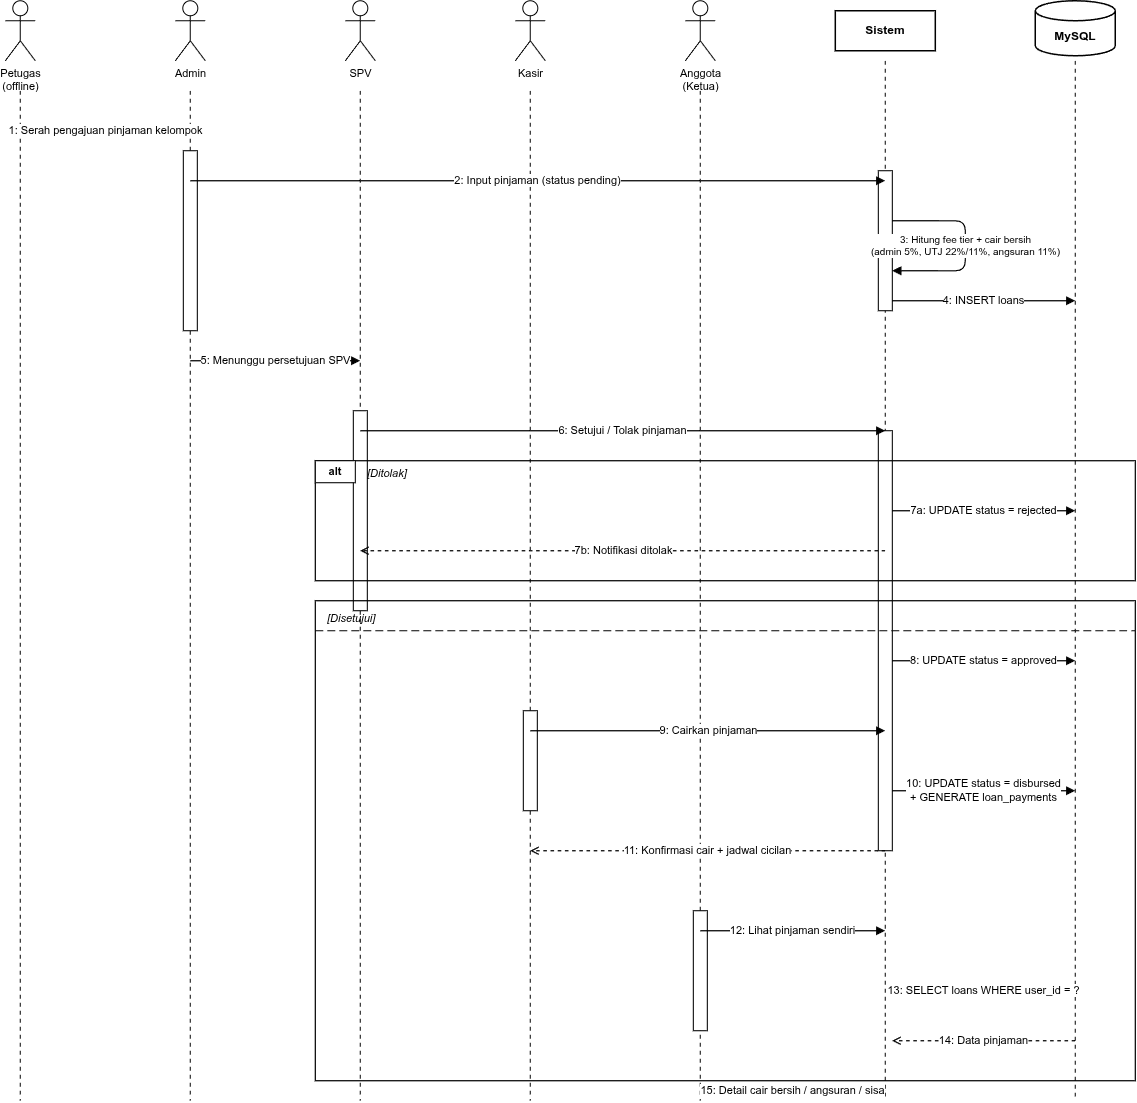

The diagram above was exported from draw.io. Its source (the exported page's mxGraphModel, read from the mxfile embedded in the PNG):
<mxGraphModel dx="1488" dy="961" grid="1" gridSize="10" guides="1" tooltips="1" connect="1" arrows="1" fold="1" page="1" pageScale="1" pageWidth="1400" pageHeight="1600" math="0" shadow="0">
  <root>
    <mxCell id="0" />
    <mxCell id="1" parent="0" />
    <mxCell id="h1" parent="1" style="shape=umlActor;verticalLabelPosition=bottom;verticalAlign=top;html=1;outlineConnect=0;fillColor=#ffffff;strokeColor=#000000;fontSize=11;fontColor=#000000;" value="Petugas&#10;(offline)" vertex="1">
      <mxGeometry height="60" width="30" x="90" y="70" as="geometry" />
    </mxCell>
    <mxCell id="h2" parent="1" style="shape=umlActor;verticalLabelPosition=bottom;verticalAlign=top;html=1;outlineConnect=0;fillColor=#ffffff;strokeColor=#000000;fontSize=11;fontColor=#000000;" value="Admin" vertex="1">
      <mxGeometry height="60" width="30" x="260" y="70" as="geometry" />
    </mxCell>
    <mxCell id="h3" parent="1" style="shape=umlActor;verticalLabelPosition=bottom;verticalAlign=top;html=1;outlineConnect=0;fillColor=#ffffff;strokeColor=#000000;fontSize=11;fontColor=#000000;" value="SPV" vertex="1">
      <mxGeometry height="60" width="30" x="430" y="70" as="geometry" />
    </mxCell>
    <mxCell id="h4" parent="1" style="shape=umlActor;verticalLabelPosition=bottom;verticalAlign=top;html=1;outlineConnect=0;fillColor=#ffffff;strokeColor=#000000;fontSize=11;fontColor=#000000;" value="Kasir" vertex="1">
      <mxGeometry height="60" width="30" x="600" y="70" as="geometry" />
    </mxCell>
    <mxCell id="h5" parent="1" style="shape=umlActor;verticalLabelPosition=bottom;verticalAlign=top;html=1;outlineConnect=0;fillColor=#ffffff;strokeColor=#000000;fontSize=11;fontColor=#000000;" value="Anggota&#10;(Ketua)" vertex="1">
      <mxGeometry height="60" width="30" x="770" y="70" as="geometry" />
    </mxCell>
    <mxCell id="h6" parent="1" style="rounded=0;whiteSpace=wrap;html=1;fillColor=#ffffff;strokeColor=#000000;strokeWidth=1.5;fontStyle=1;fontSize=12;fontColor=#000000;" value="Sistem" vertex="1">
      <mxGeometry height="40" width="100" x="920" y="80" as="geometry" />
    </mxCell>
    <mxCell id="h7" parent="1" style="shape=cylinder3;whiteSpace=wrap;html=1;boundedLbl=1;backgroundOutline=1;size=10;fillColor=#ffffff;strokeColor=#000000;strokeWidth=1.5;fontStyle=1;fontSize=12;fontColor=#000000;" value="MySQL" vertex="1">
      <mxGeometry height="55" width="80" x="1120" y="70" as="geometry" />
    </mxCell>
    <mxCell id="ll1" edge="1" parent="1" style="endArrow=none;dashed=1;html=1;dashPattern=4 4;strokeColor=#000000;strokeWidth=1;" value="">
      <mxGeometry height="50" relative="1" width="50" as="geometry">
        <mxPoint x="105" y="160" as="sourcePoint" />
        <mxPoint x="105" y="1170" as="targetPoint" />
      </mxGeometry>
    </mxCell>
    <mxCell id="ll2" edge="1" parent="1" style="endArrow=none;dashed=1;html=1;dashPattern=4 4;strokeColor=#000000;strokeWidth=1;" value="">
      <mxGeometry height="50" relative="1" width="50" as="geometry">
        <mxPoint x="275" y="160" as="sourcePoint" />
        <mxPoint x="275" y="1170" as="targetPoint" />
      </mxGeometry>
    </mxCell>
    <mxCell id="ll3" edge="1" parent="1" style="endArrow=none;dashed=1;html=1;dashPattern=4 4;strokeColor=#000000;strokeWidth=1;" value="">
      <mxGeometry height="50" relative="1" width="50" as="geometry">
        <mxPoint x="445" y="160" as="sourcePoint" />
        <mxPoint x="445" y="1170" as="targetPoint" />
      </mxGeometry>
    </mxCell>
    <mxCell id="ll4" edge="1" parent="1" style="endArrow=none;dashed=1;html=1;dashPattern=4 4;strokeColor=#000000;strokeWidth=1;" value="">
      <mxGeometry height="50" relative="1" width="50" as="geometry">
        <mxPoint x="615" y="160" as="sourcePoint" />
        <mxPoint x="615" y="1170" as="targetPoint" />
      </mxGeometry>
    </mxCell>
    <mxCell id="ll5" edge="1" parent="1" style="endArrow=none;dashed=1;html=1;dashPattern=4 4;strokeColor=#000000;strokeWidth=1;" value="">
      <mxGeometry height="50" relative="1" width="50" as="geometry">
        <mxPoint x="785" y="160" as="sourcePoint" />
        <mxPoint x="785" y="1170" as="targetPoint" />
      </mxGeometry>
    </mxCell>
    <mxCell id="ll6" edge="1" parent="1" style="endArrow=none;dashed=1;html=1;dashPattern=4 4;strokeColor=#000000;strokeWidth=1;" value="">
      <mxGeometry height="50" relative="1" width="50" as="geometry">
        <mxPoint x="970" y="130" as="sourcePoint" />
        <mxPoint x="970" y="1170" as="targetPoint" />
      </mxGeometry>
    </mxCell>
    <mxCell id="ll7" edge="1" parent="1" style="endArrow=none;dashed=1;html=1;dashPattern=4 4;strokeColor=#000000;strokeWidth=1;" value="">
      <mxGeometry height="50" relative="1" width="50" as="geometry">
        <mxPoint x="1160" y="130" as="sourcePoint" />
        <mxPoint x="1160" y="1170" as="targetPoint" />
      </mxGeometry>
    </mxCell>
    <mxCell id="act2" parent="1" style="rounded=0;whiteSpace=wrap;html=1;fillColor=#ffffff;strokeColor=#000000;strokeWidth=1;" value="" vertex="1">
      <mxGeometry height="180" width="14" x="268" y="220" as="geometry" />
    </mxCell>
    <mxCell id="act6a" parent="1" style="rounded=0;whiteSpace=wrap;html=1;fillColor=#ffffff;strokeColor=#000000;strokeWidth=1;" value="" vertex="1">
      <mxGeometry height="140" width="14" x="963" y="240" as="geometry" />
    </mxCell>
    <mxCell id="act3" parent="1" style="rounded=0;whiteSpace=wrap;html=1;fillColor=#ffffff;strokeColor=#000000;strokeWidth=1;" value="" vertex="1">
      <mxGeometry height="200" width="14" x="438" y="480" as="geometry" />
    </mxCell>
    <mxCell id="act6b" parent="1" style="rounded=0;whiteSpace=wrap;html=1;fillColor=#ffffff;strokeColor=#000000;strokeWidth=1;" value="" vertex="1">
      <mxGeometry height="420" width="14" x="963" y="500" as="geometry" />
    </mxCell>
    <mxCell id="act4" parent="1" style="rounded=0;whiteSpace=wrap;html=1;fillColor=#ffffff;strokeColor=#000000;strokeWidth=1;" value="" vertex="1">
      <mxGeometry height="100" width="14" x="608" y="780" as="geometry" />
    </mxCell>
    <mxCell id="act5" parent="1" style="rounded=0;whiteSpace=wrap;html=1;fillColor=#ffffff;strokeColor=#000000;strokeWidth=1;" value="" vertex="1">
      <mxGeometry height="120" width="14" x="778" y="980" as="geometry" />
    </mxCell>
    <mxCell id="m1" edge="1" parent="1" style="endArrow=block;html=1;endFill=1;strokeColor=#000000;strokeWidth=1.2;fontSize=11;fontColor=#000000;labelBackgroundColor=#ffffff;" value="1: Serah pengajuan pinjaman kelompok">
      <mxGeometry height="50" relative="1" width="50" as="geometry">
        <mxPoint x="105" y="200" as="sourcePoint" />
        <mxPoint x="275" y="200" as="targetPoint" />
      </mxGeometry>
    </mxCell>
    <mxCell id="m2" edge="1" parent="1" style="endArrow=block;html=1;endFill=1;strokeColor=#000000;strokeWidth=1.2;fontSize=11;fontColor=#000000;labelBackgroundColor=#ffffff;" value="2: Input pinjaman (status pending)">
      <mxGeometry height="50" relative="1" width="50" as="geometry">
        <mxPoint x="275" y="250" as="sourcePoint" />
        <mxPoint x="970" y="250" as="targetPoint" />
      </mxGeometry>
    </mxCell>
    <mxCell id="m3" edge="1" parent="1" style="edgeStyle=orthogonalEdgeStyle;endArrow=block;html=1;endFill=1;strokeColor=#000000;strokeWidth=1.2;fontSize=10;fontColor=#000000;labelBackgroundColor=#ffffff;exitX=1;exitY=0;entryX=1;entryY=1;" value="3: Hitung fee tier + cair bersih&#10;(admin 5%, UTJ 22%/11%, angsuran 11%)">
      <mxGeometry height="50" relative="1" width="50" as="geometry">
        <Array as="points">
          <mxPoint x="1050" y="290" />
          <mxPoint x="1050" y="340" />
        </Array>
        <mxPoint x="977" y="290" as="sourcePoint" />
        <mxPoint x="977" y="340" as="targetPoint" />
      </mxGeometry>
    </mxCell>
    <mxCell id="m4" edge="1" parent="1" style="endArrow=block;html=1;endFill=1;strokeColor=#000000;strokeWidth=1.2;fontSize=11;fontColor=#000000;labelBackgroundColor=#ffffff;" value="4: INSERT loans">
      <mxGeometry height="50" relative="1" width="50" as="geometry">
        <mxPoint x="977" y="370" as="sourcePoint" />
        <mxPoint x="1160" y="370" as="targetPoint" />
      </mxGeometry>
    </mxCell>
    <mxCell id="m5" edge="1" parent="1" style="endArrow=block;html=1;endFill=1;strokeColor=#000000;strokeWidth=1.2;fontSize=11;fontColor=#000000;labelBackgroundColor=#ffffff;" value="5: Menunggu persetujuan SPV">
      <mxGeometry height="50" relative="1" width="50" as="geometry">
        <mxPoint x="275" y="430" as="sourcePoint" />
        <mxPoint x="445" y="430" as="targetPoint" />
      </mxGeometry>
    </mxCell>
    <mxCell id="m6" edge="1" parent="1" style="endArrow=block;html=1;endFill=1;strokeColor=#000000;strokeWidth=1.2;fontSize=11;fontColor=#000000;labelBackgroundColor=#ffffff;" value="6: Setujui / Tolak pinjaman">
      <mxGeometry height="50" relative="1" width="50" as="geometry">
        <mxPoint x="445" y="500" as="sourcePoint" />
        <mxPoint x="970" y="500" as="targetPoint" />
      </mxGeometry>
    </mxCell>
    <mxCell id="alt1" parent="1" style="rounded=0;whiteSpace=wrap;html=1;fillColor=none;strokeColor=#000000;strokeWidth=1.2;dashed=0;" value="" vertex="1">
      <mxGeometry height="120" width="820" x="400" y="530" as="geometry" />
    </mxCell>
    <mxCell id="alt1l" parent="1" style="rounded=0;whiteSpace=wrap;html=1;fillColor=#ffffff;strokeColor=#000000;strokeWidth=1;fontStyle=1;fontSize=11;align=center;" value="alt" vertex="1">
      <mxGeometry height="22" width="40" x="400" y="530" as="geometry" />
    </mxCell>
    <mxCell id="alt1c" parent="1" style="text;html=1;strokeColor=none;fillColor=none;align=left;fontSize=11;fontStyle=2;fontColor=#000000;" value="[Ditolak]" vertex="1">
      <mxGeometry height="22" width="100" x="450" y="530" as="geometry" />
    </mxCell>
    <mxCell id="m7" edge="1" parent="1" style="endArrow=block;html=1;endFill=1;strokeColor=#000000;strokeWidth=1.2;fontSize=11;fontColor=#000000;labelBackgroundColor=#ffffff;" value="7a: UPDATE status = rejected">
      <mxGeometry height="50" relative="1" width="50" as="geometry">
        <mxPoint x="977" y="580" as="sourcePoint" />
        <mxPoint x="1160" y="580" as="targetPoint" />
      </mxGeometry>
    </mxCell>
    <mxCell id="m7b" edge="1" parent="1" style="endArrow=open;html=1;endFill=0;dashed=1;strokeColor=#000000;strokeWidth=1.2;fontSize=11;fontColor=#000000;labelBackgroundColor=#ffffff;" value="7b: Notifikasi ditolak">
      <mxGeometry height="50" relative="1" width="50" as="geometry">
        <mxPoint x="970" y="620" as="sourcePoint" />
        <mxPoint x="445" y="620" as="targetPoint" />
      </mxGeometry>
    </mxCell>
    <mxCell id="alt2" parent="1" style="rounded=0;whiteSpace=wrap;html=1;fillColor=none;strokeColor=#000000;strokeWidth=1.2;" value="" vertex="1">
      <mxGeometry height="480" width="820" x="400" y="670" as="geometry" />
    </mxCell>
    <mxCell id="alt2l" parent="1" style="text;html=1;strokeColor=none;fillColor=none;align=left;fontSize=11;fontStyle=2;fontColor=#000000;" value="[Disetujui]" vertex="1">
      <mxGeometry height="22" width="100" x="410" y="675" as="geometry" />
    </mxCell>
    <mxCell id="alt2div" edge="1" parent="1" style="endArrow=none;dashed=1;html=1;dashPattern=8 4;strokeColor=#000000;strokeWidth=1;" value="">
      <mxGeometry height="50" relative="1" width="50" as="geometry">
        <mxPoint x="400" y="700" as="sourcePoint" />
        <mxPoint x="1220" y="700" as="targetPoint" />
      </mxGeometry>
    </mxCell>
    <mxCell id="m8" edge="1" parent="1" style="endArrow=block;html=1;endFill=1;strokeColor=#000000;strokeWidth=1.2;fontSize=11;fontColor=#000000;labelBackgroundColor=#ffffff;" value="8: UPDATE status = approved">
      <mxGeometry height="50" relative="1" width="50" as="geometry">
        <mxPoint x="977" y="730" as="sourcePoint" />
        <mxPoint x="1160" y="730" as="targetPoint" />
      </mxGeometry>
    </mxCell>
    <mxCell id="m9" edge="1" parent="1" style="endArrow=block;html=1;endFill=1;strokeColor=#000000;strokeWidth=1.2;fontSize=11;fontColor=#000000;labelBackgroundColor=#ffffff;" value="9: Cairkan pinjaman">
      <mxGeometry height="50" relative="1" width="50" as="geometry">
        <mxPoint x="615" y="800" as="sourcePoint" />
        <mxPoint x="970" y="800" as="targetPoint" />
      </mxGeometry>
    </mxCell>
    <mxCell id="m10" edge="1" parent="1" style="endArrow=block;html=1;endFill=1;strokeColor=#000000;strokeWidth=1.2;fontSize=11;fontColor=#000000;labelBackgroundColor=#ffffff;" value="10: UPDATE status = disbursed&#10;+ GENERATE loan_payments">
      <mxGeometry height="50" relative="1" width="50" as="geometry">
        <mxPoint x="977" y="860" as="sourcePoint" />
        <mxPoint x="1160" y="860" as="targetPoint" />
      </mxGeometry>
    </mxCell>
    <mxCell id="m11" edge="1" parent="1" style="endArrow=open;html=1;endFill=0;dashed=1;strokeColor=#000000;strokeWidth=1.2;fontSize=11;fontColor=#000000;labelBackgroundColor=#ffffff;" value="11: Konfirmasi cair + jadwal cicilan">
      <mxGeometry height="50" relative="1" width="50" as="geometry">
        <mxPoint x="970" y="920" as="sourcePoint" />
        <mxPoint x="615" y="920" as="targetPoint" />
      </mxGeometry>
    </mxCell>
    <mxCell id="m12" edge="1" parent="1" style="endArrow=block;html=1;endFill=1;strokeColor=#000000;strokeWidth=1.2;fontSize=11;fontColor=#000000;labelBackgroundColor=#ffffff;" value="12: Lihat pinjaman sendiri">
      <mxGeometry height="50" relative="1" width="50" as="geometry">
        <mxPoint x="785" y="1000" as="sourcePoint" />
        <mxPoint x="970" y="1000" as="targetPoint" />
      </mxGeometry>
    </mxCell>
    <mxCell id="m13" edge="1" parent="1" style="endArrow=block;html=1;endFill=1;strokeColor=#000000;strokeWidth=1.2;fontSize=11;fontColor=#000000;labelBackgroundColor=#ffffff;" value="13: SELECT loans WHERE user_id = ?">
      <mxGeometry height="50" relative="1" width="50" as="geometry">
        <mxPoint x="977" y="1060" as="sourcePoint" />
        <mxPoint x="1160" y="1060" as="targetPoint" />
      </mxGeometry>
    </mxCell>
    <mxCell id="m14" edge="1" parent="1" style="endArrow=open;html=1;endFill=0;dashed=1;strokeColor=#000000;strokeWidth=1.2;fontSize=11;fontColor=#000000;labelBackgroundColor=#ffffff;" value="14: Data pinjaman">
      <mxGeometry height="50" relative="1" width="50" as="geometry">
        <mxPoint x="1160" y="1110" as="sourcePoint" />
        <mxPoint x="977" y="1110" as="targetPoint" />
      </mxGeometry>
    </mxCell>
    <mxCell id="m15" edge="1" parent="1" style="endArrow=open;html=1;endFill=0;dashed=1;strokeColor=#000000;strokeWidth=1.2;fontSize=11;fontColor=#000000;labelBackgroundColor=#ffffff;" value="15: Detail cair bersih / angsuran / sisa">
      <mxGeometry height="50" relative="1" width="50" as="geometry">
        <mxPoint x="970" y="1160" as="sourcePoint" />
        <mxPoint x="785" y="1160" as="targetPoint" />
      </mxGeometry>
    </mxCell>
  </root>
</mxGraphModel>